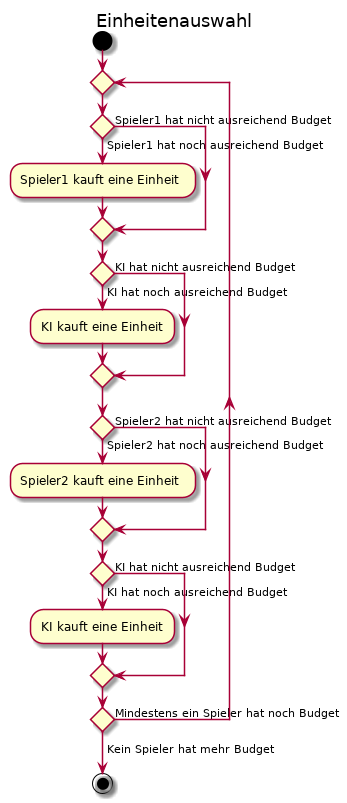

The diagram above was rendered by PlantUML. Its source (embedded in the PNG):
@startuml
title Einheitenauswahl

start

repeat

if () then (Spieler1 hat noch ausreichend Budget)
    :Spieler1 kauft eine Einheit;
else (Spieler1 hat nicht ausreichend Budget)
endif

if () then (KI hat noch ausreichend Budget)
    :KI kauft eine Einheit;
else (KI hat nicht ausreichend Budget)
endif

if () then (Spieler2 hat noch ausreichend Budget)
    :Spieler2 kauft eine Einheit;
else (Spieler2 hat nicht ausreichend Budget)
endif

if () then (KI hat noch ausreichend Budget)
    :KI kauft eine Einheit;
else (KI hat nicht ausreichend Budget)
endif

repeat while() is (Mindestens ein Spieler hat noch Budget) 
-> Kein Spieler hat mehr Budget;

stop
@enduml